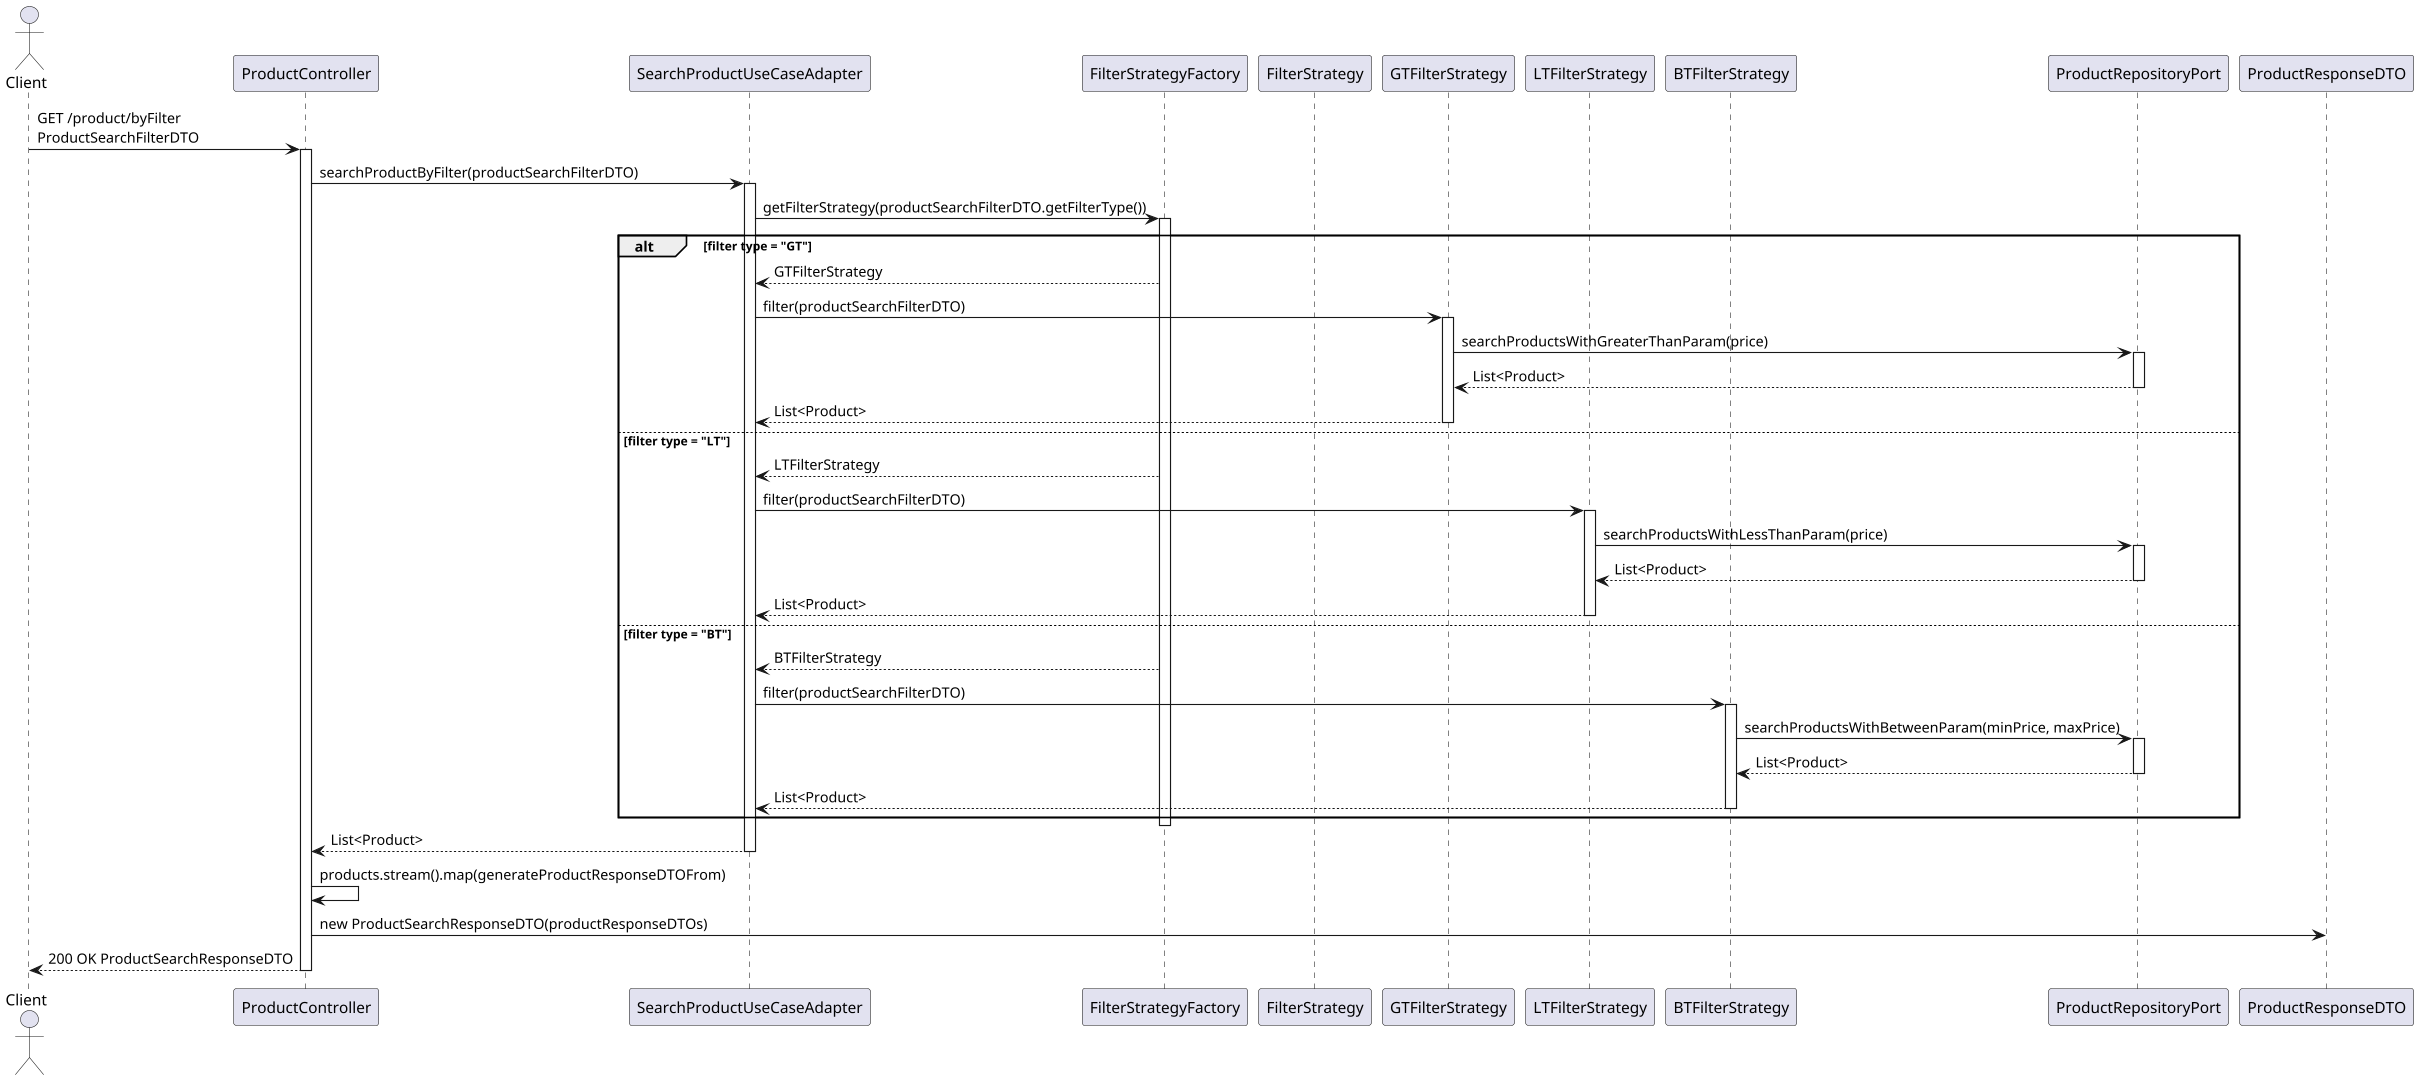

The diagram above was rendered by PlantUML. Its source (embedded in the PNG):
@startuml
actor Client
participant ProductController
participant SearchProductUseCaseAdapter
participant FilterStrategyFactory
participant FilterStrategy
participant "GTFilterStrategy" as GT
participant "LTFilterStrategy" as LT
participant "BTFilterStrategy" as BT
participant ProductRepositoryPort
participant ProductResponseDTO

Client -> ProductController: GET /product/byFilter\nProductSearchFilterDTO
activate ProductController

ProductController -> SearchProductUseCaseAdapter: searchProductByFilter(productSearchFilterDTO)
activate SearchProductUseCaseAdapter

SearchProductUseCaseAdapter -> FilterStrategyFactory: getFilterStrategy(productSearchFilterDTO.getFilterType())
activate FilterStrategyFactory

alt filter type = "GT"
    FilterStrategyFactory --> SearchProductUseCaseAdapter: GTFilterStrategy
    SearchProductUseCaseAdapter -> GT: filter(productSearchFilterDTO)
    activate GT
    GT -> ProductRepositoryPort: searchProductsWithGreaterThanParam(price)
    activate ProductRepositoryPort
    ProductRepositoryPort --> GT: List<Product>
    deactivate ProductRepositoryPort
    GT --> SearchProductUseCaseAdapter: List<Product>
    deactivate GT

else filter type = "LT"
    FilterStrategyFactory --> SearchProductUseCaseAdapter: LTFilterStrategy
    SearchProductUseCaseAdapter -> LT: filter(productSearchFilterDTO)
    activate LT
    LT -> ProductRepositoryPort: searchProductsWithLessThanParam(price)
    activate ProductRepositoryPort
    ProductRepositoryPort --> LT: List<Product>
    deactivate ProductRepositoryPort
    LT --> SearchProductUseCaseAdapter: List<Product>
    deactivate LT

else filter type = "BT"
    FilterStrategyFactory --> SearchProductUseCaseAdapter: BTFilterStrategy
    SearchProductUseCaseAdapter -> BT: filter(productSearchFilterDTO)
    activate BT
    BT -> ProductRepositoryPort: searchProductsWithBetweenParam(minPrice, maxPrice)
    activate ProductRepositoryPort
    ProductRepositoryPort --> BT: List<Product>
    deactivate ProductRepositoryPort
    BT --> SearchProductUseCaseAdapter: List<Product>
    deactivate BT
end

deactivate FilterStrategyFactory

SearchProductUseCaseAdapter --> ProductController: List<Product>
deactivate SearchProductUseCaseAdapter

ProductController -> ProductController: products.stream().map(generateProductResponseDTOFrom)
ProductController -> ProductResponseDTO: new ProductSearchResponseDTO(productResponseDTOs)

ProductController --> Client: 200 OK ProductSearchResponseDTO
deactivate ProductController

@enduml